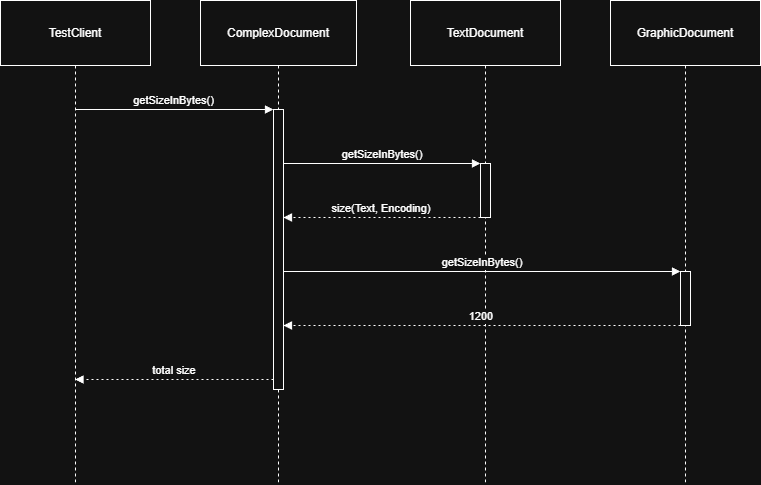

The diagram above was exported from draw.io. Its source (the exported page's mxGraphModel, read from the mxfile embedded in the PNG):
<mxGraphModel dx="2258" dy="815" grid="1" gridSize="10" guides="1" tooltips="1" connect="1" arrows="1" fold="1" page="1" pageScale="1" pageWidth="827" pageHeight="1169" background="#ffffff" math="0" shadow="0">
  <root>
    <mxCell id="0" />
    <mxCell id="1" parent="0" />
    <mxCell id="n_GtFyVyS6xBTcwwIf3D-1" parent="1" style="shape=umlLifeline;perimeter=lifelinePerimeter;whiteSpace=wrap;container=1;dropTarget=0;collapsible=0;recursiveResize=0;outlineConnect=0;portConstraint=eastwest;newEdgeStyle={&quot;edgeStyle&quot;:&quot;elbowEdgeStyle&quot;,&quot;elbow&quot;:&quot;vertical&quot;,&quot;curved&quot;:0,&quot;rounded&quot;:0};size=65;" value="TestClient" vertex="1">
      <mxGeometry height="484" width="150" x="20" y="20" as="geometry" />
    </mxCell>
    <mxCell id="n_GtFyVyS6xBTcwwIf3D-2" parent="1" style="shape=umlLifeline;perimeter=lifelinePerimeter;whiteSpace=wrap;container=1;dropTarget=0;collapsible=0;recursiveResize=0;outlineConnect=0;portConstraint=eastwest;newEdgeStyle={&quot;edgeStyle&quot;:&quot;elbowEdgeStyle&quot;,&quot;elbow&quot;:&quot;vertical&quot;,&quot;curved&quot;:0,&quot;rounded&quot;:0};size=65;" value="ComplexDocument" vertex="1">
      <mxGeometry height="484" width="156" x="220" y="20" as="geometry" />
    </mxCell>
    <mxCell id="n_GtFyVyS6xBTcwwIf3D-3" parent="n_GtFyVyS6xBTcwwIf3D-2" style="points=[];perimeter=orthogonalPerimeter;outlineConnect=0;targetShapes=umlLifeline;portConstraint=eastwest;newEdgeStyle={&quot;edgeStyle&quot;:&quot;elbowEdgeStyle&quot;,&quot;elbow&quot;:&quot;vertical&quot;,&quot;curved&quot;:0,&quot;rounded&quot;:0}" value="" vertex="1">
      <mxGeometry height="280" width="10" x="73" y="109" as="geometry" />
    </mxCell>
    <mxCell id="n_GtFyVyS6xBTcwwIf3D-4" parent="1" style="shape=umlLifeline;perimeter=lifelinePerimeter;whiteSpace=wrap;container=1;dropTarget=0;collapsible=0;recursiveResize=0;outlineConnect=0;portConstraint=eastwest;newEdgeStyle={&quot;edgeStyle&quot;:&quot;elbowEdgeStyle&quot;,&quot;elbow&quot;:&quot;vertical&quot;,&quot;curved&quot;:0,&quot;rounded&quot;:0};size=65;" value="TextDocument" vertex="1">
      <mxGeometry height="484" width="150" x="430" y="20" as="geometry" />
    </mxCell>
    <mxCell id="n_GtFyVyS6xBTcwwIf3D-5" parent="n_GtFyVyS6xBTcwwIf3D-4" style="points=[];perimeter=orthogonalPerimeter;outlineConnect=0;targetShapes=umlLifeline;portConstraint=eastwest;newEdgeStyle={&quot;edgeStyle&quot;:&quot;elbowEdgeStyle&quot;,&quot;elbow&quot;:&quot;vertical&quot;,&quot;curved&quot;:0,&quot;rounded&quot;:0}" value="" vertex="1">
      <mxGeometry height="54" width="10" x="70" y="163" as="geometry" />
    </mxCell>
    <mxCell id="n_GtFyVyS6xBTcwwIf3D-6" parent="1" style="shape=umlLifeline;perimeter=lifelinePerimeter;whiteSpace=wrap;container=1;dropTarget=0;collapsible=0;recursiveResize=0;outlineConnect=0;portConstraint=eastwest;newEdgeStyle={&quot;edgeStyle&quot;:&quot;elbowEdgeStyle&quot;,&quot;elbow&quot;:&quot;vertical&quot;,&quot;curved&quot;:0,&quot;rounded&quot;:0};size=65;" value="GraphicDocument" vertex="1">
      <mxGeometry height="484" width="150" x="630" y="20" as="geometry" />
    </mxCell>
    <mxCell id="n_GtFyVyS6xBTcwwIf3D-7" parent="n_GtFyVyS6xBTcwwIf3D-6" style="points=[];perimeter=orthogonalPerimeter;outlineConnect=0;targetShapes=umlLifeline;portConstraint=eastwest;newEdgeStyle={&quot;edgeStyle&quot;:&quot;elbowEdgeStyle&quot;,&quot;elbow&quot;:&quot;vertical&quot;,&quot;curved&quot;:0,&quot;rounded&quot;:0}" value="" vertex="1">
      <mxGeometry height="54" width="10" x="70" y="271" as="geometry" />
    </mxCell>
    <mxCell id="n_GtFyVyS6xBTcwwIf3D-8" edge="1" parent="1" source="n_GtFyVyS6xBTcwwIf3D-1" style="verticalAlign=bottom;edgeStyle=elbowEdgeStyle;elbow=vertical;curved=0;rounded=0;endArrow=block;" target="n_GtFyVyS6xBTcwwIf3D-3" value="getSizeInBytes()">
      <mxGeometry relative="1" as="geometry">
        <Array as="points">
          <mxPoint x="205" y="129" />
        </Array>
      </mxGeometry>
    </mxCell>
    <mxCell id="n_GtFyVyS6xBTcwwIf3D-9" edge="1" parent="1" source="n_GtFyVyS6xBTcwwIf3D-3" style="verticalAlign=bottom;edgeStyle=elbowEdgeStyle;elbow=vertical;curved=0;rounded=0;endArrow=block;" target="n_GtFyVyS6xBTcwwIf3D-5" value="getSizeInBytes()">
      <mxGeometry relative="1" as="geometry">
        <Array as="points">
          <mxPoint x="412" y="183" />
        </Array>
      </mxGeometry>
    </mxCell>
    <mxCell id="n_GtFyVyS6xBTcwwIf3D-10" edge="1" parent="1" source="n_GtFyVyS6xBTcwwIf3D-5" style="verticalAlign=bottom;edgeStyle=elbowEdgeStyle;elbow=vertical;curved=0;rounded=0;dashed=1;dashPattern=2 3;endArrow=block;" target="n_GtFyVyS6xBTcwwIf3D-3" value="size(Text, Encoding)">
      <mxGeometry relative="1" as="geometry">
        <Array as="points">
          <mxPoint x="413" y="237" />
        </Array>
      </mxGeometry>
    </mxCell>
    <mxCell id="n_GtFyVyS6xBTcwwIf3D-11" edge="1" parent="1" source="n_GtFyVyS6xBTcwwIf3D-3" style="verticalAlign=bottom;edgeStyle=elbowEdgeStyle;elbow=vertical;curved=0;rounded=0;endArrow=block;" target="n_GtFyVyS6xBTcwwIf3D-7" value="getSizeInBytes()">
      <mxGeometry relative="1" as="geometry">
        <Array as="points">
          <mxPoint x="512" y="291" />
        </Array>
      </mxGeometry>
    </mxCell>
    <mxCell id="n_GtFyVyS6xBTcwwIf3D-12" edge="1" parent="1" source="n_GtFyVyS6xBTcwwIf3D-7" style="verticalAlign=bottom;edgeStyle=elbowEdgeStyle;elbow=vertical;curved=0;rounded=0;dashed=1;dashPattern=2 3;endArrow=block;" target="n_GtFyVyS6xBTcwwIf3D-3" value="1200">
      <mxGeometry relative="1" as="geometry">
        <Array as="points">
          <mxPoint x="513" y="345" />
        </Array>
      </mxGeometry>
    </mxCell>
    <mxCell id="n_GtFyVyS6xBTcwwIf3D-13" edge="1" parent="1" source="n_GtFyVyS6xBTcwwIf3D-3" style="verticalAlign=bottom;edgeStyle=elbowEdgeStyle;elbow=vertical;curved=0;rounded=0;dashed=1;dashPattern=2 3;endArrow=block;" target="n_GtFyVyS6xBTcwwIf3D-1" value="total size">
      <mxGeometry relative="1" as="geometry">
        <Array as="points">
          <mxPoint x="206" y="399" />
        </Array>
      </mxGeometry>
    </mxCell>
  </root>
</mxGraphModel>